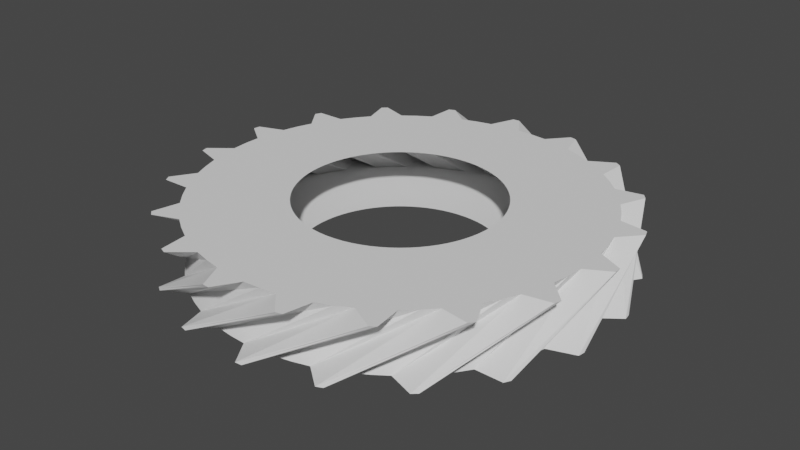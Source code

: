 # Source: gear19.blend  (saved by Blender 3.5.10; exported with 4.5.12 LTS)
import bpy
from mathutils import Matrix  # noqa: F401  (used for matrix-valued properties, if any)

bpy.ops.wm.read_factory_settings(use_empty=True)
scene = bpy.context.scene
scene.name = 'Scene'

# ---- collections
col_collection = bpy.data.collections.new('Collection'); scene.collection.children.link(col_collection)

# ---- world
world_world = bpy.data.worlds.new('World'); scene.world = world_world
world_world.use_nodes = True; world_world.node_tree.nodes.clear()
_N = world_world.node_tree.nodes; _L = world_world.node_tree.links
n0 = _N.new('ShaderNodeOutputWorld'); n0.name = 'World Output'; n0.location = (300, 300)
n1 = _N.new('ShaderNodeBackground'); n1.name = 'Background'; n1.location = (10, 300)
n1.inputs[0].default_value = (0.05088, 0.05088, 0.05088, 1.0)
_L.new(n1.outputs[0], n0.inputs[0])
n0.is_active_output = True
world_world.color = (0.05088, 0.05088, 0.05088)
world_world.use_sun_shadow = False
world_world.sun_shadow_jitter_overblur = 0.0

# ---- meshes
me_gear = bpy.data.meshes.new('Gear')
me_gear.from_pydata([(0.67, 0.0, -0.2), (0.6677, 0.05533, -0.2), (0.6609, 0.1103, -0.2), (0.6495, 0.1645, -0.2), (1.33, 0.0, -0.2), (1.325, 0.1098, -0.2), (1.312, 0.2189, -0.2), (1.289, 0.3265, -0.2), (1.325, 0.1098, -0.2), (1.312, 0.2189, -0.2), (1.289, 0.3265, -0.2), (1.473, 0.2226, -0.2), (1.47, 0.2452, -0.2), (1.466, 0.2678, -0.2), (0.5808, 0.3341, 0.2), (0.5512, 0.3809, 0.2), (0.5179, 0.4251, 0.2), (0.481, 0.4664, 0.2), (1.153, 0.6632, 0.2), (1.094, 0.7561, 0.2), (1.028, 0.8439, 0.2), (0.9548, 0.9259, 0.2), (1.094, 0.7561, 0.2), (1.028, 0.8439, 0.2), (0.9548, 0.9259, 0.2), (1.166, 0.9276, 0.2), (1.152, 0.9454, 0.2), (1.137, 0.963, 0.2), (0.6337, 0.2175, -0.2), (0.6136, 0.2691, -0.2), (0.5892, 0.3189, -0.2), (0.5609, 0.3665, -0.2), (1.258, 0.4319, -0.2), (1.218, 0.5343, -0.2), (1.17, 0.633, -0.2), (1.113, 0.7274, -0.2), (1.218, 0.5343, -0.2), (1.17, 0.633, -0.2), (1.113, 0.7274, -0.2), (1.321, 0.6889, -0.2), (1.31, 0.7092, -0.2), (1.299, 0.7292, -0.2), (0.4408, 0.5046, 0.2), (0.3976, 0.5392, 0.2), (0.3518, 0.5702, 0.2), (0.3035, 0.5973, 0.2), (0.8751, 1.002, 0.2), (0.7894, 1.07, 0.2), (0.6983, 1.132, 0.2), (0.6024, 1.186, 0.2), (0.7894, 1.07, 0.2), (0.6983, 1.132, 0.2), (0.6024, 1.186, 0.2), (0.8017, 1.256, 0.2), (0.7823, 1.268, 0.2), (0.7627, 1.28, 0.2), (0.5287, 0.4115, -0.2), (0.4929, 0.4538, -0.2), (0.4538, 0.4929, -0.2), (0.4115, 0.5287, -0.2), (1.05, 0.8169, -0.2), (0.9785, 0.9008, -0.2), (0.9008, 0.9785, -0.2), (0.8169, 1.05, -0.2), (0.9785, 0.9008, -0.2), (0.9008, 0.9785, -0.2), (0.8169, 1.05, -0.2), (1.026, 1.081, -0.2), (1.009, 1.096, -0.2), (0.9922, 1.112, -0.2), (0.2531, 0.6204, 0.2), (0.201, 0.6391, 0.2), (0.1475, 0.6536, 0.2), (0.09307, 0.6635, 0.2), (0.5024, 1.231, 0.2), (0.399, 1.269, 0.2), (0.2929, 1.297, 0.2), (0.1847, 1.317, 0.2), (0.399, 1.269, 0.2), (0.2929, 1.297, 0.2), (0.1847, 1.317, 0.2), (0.3504, 1.448, 0.2), (0.3281, 1.453, 0.2), (0.3058, 1.458, 0.2), (0.3665, 0.5609, -0.2), (0.3189, 0.5892, -0.2), (0.2691, 0.6136, -0.2), (0.2175, 0.6337, -0.2), (0.7274, 1.113, -0.2), (0.633, 1.17, -0.2), (0.5343, 1.218, -0.2), (0.4319, 1.258, -0.2), (0.633, 1.17, -0.2), (0.5343, 1.218, -0.2), (0.4319, 1.258, -0.2), (0.6194, 1.355, -0.2), (0.5985, 1.365, -0.2), (0.5775, 1.374, -0.2), (0.03796, 0.6689, 0.2), (-0.01741, 0.6698, 0.2), (-0.07266, 0.666, 0.2), (-0.1274, 0.6578, 0.2), (0.07535, 1.328, 0.2), (-0.03456, 1.33, 0.2), (-0.1442, 1.322, 0.2), (-0.2529, 1.306, 0.2), (-0.03456, 1.33, 0.2), (-0.1442, 1.322, 0.2), (-0.2529, 1.306, 0.2), (-0.1388, 1.484, 0.2), (-0.1616, 1.481, 0.2), (-0.1843, 1.479, 0.2), (0.1645, 0.6495, -0.2), (0.1103, 0.6609, -0.2), (0.05533, 0.6677, -0.2), (4.103e-17, 0.67, -0.2), (0.3265, 1.289, -0.2), (0.2189, 1.312, -0.2), (0.1098, 1.325, -0.2), (8.144e-17, 1.33, -0.2), (0.2189, 1.312, -0.2), (0.1098, 1.325, -0.2), (8.144e-17, 1.33, -0.2), (0.1458, 1.483, -0.2), (0.123, 1.485, -0.2), (0.1002, 1.487, -0.2), (-0.1813, 0.645, 0.2), (-0.2339, 0.6278, 0.2), (-0.285, 0.6064, 0.2), (-0.3341, 0.5808, 0.2), (-0.3599, 1.28, 0.2), (-0.4644, 1.246, 0.2), (-0.5657, 1.204, 0.2), (-0.6632, 1.153, 0.2), (-0.4644, 1.246, 0.2), (-0.5657, 1.204, 0.2), (-0.6632, 1.153, 0.2), (-0.613, 1.358, 0.2), (-0.6338, 1.348, 0.2), (-0.6544, 1.339, 0.2), (-0.05533, 0.6677, -0.2), (-0.1103, 0.6609, -0.2), (-0.1645, 0.6495, -0.2), (-0.2175, 0.6337, -0.2), (-0.1098, 1.325, -0.2), (-0.2189, 1.312, -0.2), (-0.3265, 1.289, -0.2), (-0.4319, 1.258, -0.2), (-0.2189, 1.312, -0.2), (-0.3265, 1.289, -0.2), (-0.4319, 1.258, -0.2), (-0.3435, 1.45, -0.2), (-0.3658, 1.444, -0.2), (-0.3879, 1.439, -0.2), (-0.3809, 0.5512, 0.2), (-0.4251, 0.5179, 0.2), (-0.4664, 0.481, 0.2), (-0.5046, 0.4408, 0.2), (-0.7561, 1.094, 0.2), (-0.8439, 1.028, 0.2), (-0.9259, 0.9548, 0.2), (-1.002, 0.8751, 0.2), (-0.8439, 1.028, 0.2), (-0.9259, 0.9548, 0.2), (-1.002, 0.8751, 0.2), (-1.021, 1.085, 0.2), (-1.037, 1.07, 0.2), (-1.054, 1.054, 0.2), (-0.2691, 0.6136, -0.2), (-0.3189, 0.5892, -0.2), (-0.3665, 0.5609, -0.2), (-0.4115, 0.5287, -0.2), (-0.5343, 1.218, -0.2), (-0.633, 1.17, -0.2), (-0.7274, 1.113, -0.2), (-0.8169, 1.05, -0.2), (-0.633, 1.17, -0.2), (-0.7274, 1.113, -0.2), (-0.8169, 1.05, -0.2), (-0.7957, 1.26, -0.2), (-0.815, 1.247, -0.2), (-0.834, 1.235, -0.2), (-0.5392, 0.3976, 0.2), (-0.5702, 0.3518, 0.2), (-0.5973, 0.3035, 0.2), (-0.6204, 0.2531, 0.2), (-1.07, 0.7894, 0.2), (-1.132, 0.6983, 0.2), (-1.186, 0.6024, 0.2), (-1.231, 0.5024, 0.2), (-1.132, 0.6983, 0.2), (-1.186, 0.6024, 0.2), (-1.231, 0.5024, 0.2), (-1.318, 0.6952, 0.2), (-1.328, 0.6749, 0.2), (-1.339, 0.6544, 0.2), (-0.4538, 0.4929, -0.2), (-0.4929, 0.4538, -0.2), (-0.5287, 0.4115, -0.2), (-0.5609, 0.3665, -0.2), (-0.9008, 0.9785, -0.2), (-0.9785, 0.9008, -0.2), (-1.05, 0.8169, -0.2), (-1.113, 0.7274, -0.2), (-0.9785, 0.9008, -0.2), (-1.05, 0.8169, -0.2), (-1.113, 0.7274, -0.2), (-1.162, 0.9331, -0.2), (-1.176, 0.9152, -0.2), (-1.19, 0.897, -0.2), (-0.6391, 0.201, 0.2), (-0.6536, 0.1475, 0.2), (-0.6635, 0.09307, 0.2), (-0.6689, 0.03796, 0.2), (-1.269, 0.399, 0.2), (-1.297, 0.2929, 0.2), (-1.317, 0.1847, 0.2), (-1.328, 0.07535, 0.2), (-1.297, 0.2929, 0.2), (-1.317, 0.1847, 0.2), (-1.328, 0.07535, 0.2), (-1.472, 0.2296, 0.2), (-1.476, 0.207, 0.2), (-1.479, 0.1843, 0.2), (-0.5892, 0.3189, -0.2), (-0.6136, 0.2691, -0.2), (-0.6337, 0.2175, -0.2), (-0.6495, 0.1645, -0.2), (-1.17, 0.633, -0.2), (-1.218, 0.5343, -0.2), (-1.258, 0.4319, -0.2), (-1.289, 0.3265, -0.2), (-1.218, 0.5343, -0.2), (-1.258, 0.4319, -0.2), (-1.289, 0.3265, -0.2), (-1.402, 0.5054, -0.2), (-1.409, 0.4838, -0.2), (-1.417, 0.4621, -0.2), (-0.6698, -0.01741, 0.2), (-0.666, -0.07266, 0.2), (-0.6578, -0.1274, 0.2), (-0.645, -0.1813, 0.2), (-1.33, -0.03456, 0.2), (-1.322, -0.1442, 0.2), (-1.306, -0.2529, 0.2), (-1.28, -0.3599, 0.2), (-1.322, -0.1442, 0.2), (-1.306, -0.2529, 0.2), (-1.28, -0.3599, 0.2), (-1.467, -0.2608, 0.2), (-1.463, -0.2834, 0.2), (-1.458, -0.3058, 0.2), (-0.6609, 0.1103, -0.2), (-0.6677, 0.05533, -0.2), (-0.67, 8.205e-17, -0.2), (-0.6677, -0.05533, -0.2), (-1.312, 0.2189, -0.2), (-1.325, 0.1098, -0.2), (-1.33, 1.629e-16, -0.2), (-1.325, -0.1098, -0.2), (-1.325, 0.1098, -0.2), (-1.33, 1.629e-16, -0.2), (-1.325, -0.1098, -0.2), (-1.49, 0.02289, -0.2), (-1.49, 1.825e-16, -0.2), (-1.49, -0.02289, -0.2), (-0.6278, -0.2339, 0.2), (-0.6064, -0.285, 0.2), (-0.5808, -0.3341, 0.2), (-0.5512, -0.3809, 0.2), (-1.246, -0.4644, 0.2), (-1.204, -0.5657, 0.2), (-1.153, -0.6632, 0.2), (-1.094, -0.7561, 0.2), (-1.204, -0.5657, 0.2), (-1.153, -0.6632, 0.2), (-1.094, -0.7561, 0.2), (-1.303, -0.723, 0.2), (-1.292, -0.743, 0.2), (-1.28, -0.7627, 0.2), (-0.6609, -0.1103, -0.2), (-0.6495, -0.1645, -0.2), (-0.6337, -0.2175, -0.2), (-0.6136, -0.2691, -0.2), (-1.312, -0.2189, -0.2), (-1.289, -0.3265, -0.2), (-1.258, -0.4319, -0.2), (-1.218, -0.5343, -0.2), (-1.289, -0.3265, -0.2), (-1.258, -0.4319, -0.2), (-1.218, -0.5343, -0.2), (-1.417, -0.4621, -0.2), (-1.409, -0.4838, -0.2), (-1.402, -0.5054, -0.2), (-0.5179, -0.4251, 0.2), (-0.481, -0.4664, 0.2), (-0.4408, -0.5046, 0.2), (-0.3976, -0.5392, 0.2), (-1.028, -0.8439, 0.2), (-0.9548, -0.9259, 0.2), (-0.8751, -1.002, 0.2), (-0.7894, -1.07, 0.2), (-0.9548, -0.9259, 0.2), (-0.8751, -1.002, 0.2), (-0.7894, -1.07, 0.2), (-0.9974, -1.107, 0.2), (-0.9803, -1.122, 0.2), (-0.963, -1.137, 0.2), (-0.5892, -0.3189, -0.2), (-0.5609, -0.3665, -0.2), (-0.5287, -0.4115, -0.2), (-0.4929, -0.4538, -0.2), (-1.17, -0.633, -0.2), (-1.113, -0.7274, -0.2), (-1.05, -0.8169, -0.2), (-0.9785, -0.9008, -0.2), (-1.113, -0.7274, -0.2), (-1.05, -0.8169, -0.2), (-0.9785, -0.9008, -0.2), (-1.19, -0.897, -0.2), (-1.176, -0.9152, -0.2), (-1.162, -0.9331, -0.2), (-0.3518, -0.5702, 0.2), (-0.3035, -0.5973, 0.2), (-0.2531, -0.6204, 0.2), (-0.201, -0.6391, 0.2), (-0.6983, -1.132, 0.2), (-0.6024, -1.186, 0.2), (-0.5024, -1.231, 0.2), (-0.399, -1.269, 0.2), (-0.6024, -1.186, 0.2), (-0.5024, -1.231, 0.2), (-0.399, -1.269, 0.2), (-0.584, -1.371, 0.2), (-0.5629, -1.38, 0.2), (-0.5416, -1.388, 0.2), (-0.4538, -0.4929, -0.2), (-0.4115, -0.5287, -0.2), (-0.3665, -0.5609, -0.2), (-0.3189, -0.5892, -0.2), (-0.9008, -0.9785, -0.2), (-0.8169, -1.05, -0.2), (-0.7274, -1.113, -0.2), (-0.633, -1.17, -0.2), (-0.8169, -1.05, -0.2), (-0.7274, -1.113, -0.2), (-0.633, -1.17, -0.2), (-0.834, -1.235, -0.2), (-0.815, -1.247, -0.2), (-0.7957, -1.26, -0.2), (-0.1475, -0.6536, 0.2), (-0.09307, -0.6635, 0.2), (-0.03796, -0.6689, 0.2), (0.01741, -0.6698, 0.2), (-0.2929, -1.297, 0.2), (-0.1847, -1.317, 0.2), (-0.07535, -1.328, 0.2), (0.03456, -1.33, 0.2), (-0.1847, -1.317, 0.2), (-0.07535, -1.328, 0.2), (0.03456, -1.33, 0.2), (-0.1073, -1.486, 0.2), (-0.08442, -1.488, 0.2), (-0.06156, -1.489, 0.2), (-0.2691, -0.6136, -0.2), (-0.2175, -0.6337, -0.2), (-0.1645, -0.6495, -0.2), (-0.1103, -0.6609, -0.2), (-0.5343, -1.218, -0.2), (-0.4319, -1.258, -0.2), (-0.3265, -1.289, -0.2), (-0.2189, -1.312, -0.2), (-0.4319, -1.258, -0.2), (-0.3265, -1.289, -0.2), (-0.2189, -1.312, -0.2), (-0.3879, -1.439, -0.2), (-0.3658, -1.444, -0.2), (-0.3435, -1.45, -0.2), (0.07266, -0.666, 0.2), (0.1274, -0.6578, 0.2), (0.1813, -0.645, 0.2), (0.2339, -0.6278, 0.2), (0.1442, -1.322, 0.2), (0.2529, -1.306, 0.2), (0.3599, -1.28, 0.2), (0.4644, -1.246, 0.2), (0.2529, -1.306, 0.2), (0.3599, -1.28, 0.2), (0.4644, -1.246, 0.2), (0.3811, -1.44, 0.2), (0.4032, -1.434, 0.2), (0.4252, -1.428, 0.2), (-0.05533, -0.6677, -0.2), (-1.231e-16, -0.67, -0.2), (0.05533, -0.6677, -0.2), (0.1103, -0.6609, -0.2), (-0.1098, -1.325, -0.2), (-2.443e-16, -1.33, -0.2), (0.1098, -1.325, -0.2), (0.2189, -1.312, -0.2), (-2.443e-16, -1.33, -0.2), (0.1098, -1.325, -0.2), (0.2189, -1.312, -0.2), (0.1002, -1.487, -0.2), (0.123, -1.485, -0.2), (0.1458, -1.483, -0.2), (0.285, -0.6064, 0.2), (0.3341, -0.5808, 0.2), (0.3809, -0.5512, 0.2), (0.4251, -0.5179, 0.2), (0.5657, -1.204, 0.2), (0.6632, -1.153, 0.2), (0.7561, -1.094, 0.2), (0.8439, -1.028, 0.2), (0.6632, -1.153, 0.2), (0.7561, -1.094, 0.2), (0.8439, -1.028, 0.2), (0.8282, -1.239, 0.2), (0.8471, -1.226, 0.2), (0.8658, -1.213, 0.2), (0.1645, -0.6495, -0.2), (0.2175, -0.6337, -0.2), (0.2691, -0.6136, -0.2), (0.3189, -0.5892, -0.2), (0.3265, -1.289, -0.2), (0.4319, -1.258, -0.2), (0.5343, -1.218, -0.2), (0.633, -1.17, -0.2), (0.4319, -1.258, -0.2), (0.5343, -1.218, -0.2), (0.633, -1.17, -0.2), (0.5775, -1.374, -0.2), (0.5985, -1.365, -0.2), (0.6194, -1.355, -0.2), (0.4664, -0.481, 0.2), (0.5046, -0.4408, 0.2), (0.5392, -0.3976, 0.2), (0.5702, -0.3518, 0.2), (0.9259, -0.9548, 0.2), (1.002, -0.8751, 0.2), (1.07, -0.7894, 0.2), (1.132, -0.6983, 0.2), (1.002, -0.8751, 0.2), (1.07, -0.7894, 0.2), (1.132, -0.6983, 0.2), (1.185, -0.9026, 0.2), (1.199, -0.8843, 0.2), (1.213, -0.8658, 0.2), (0.3665, -0.5609, -0.2), (0.4115, -0.5287, -0.2), (0.4538, -0.4929, -0.2), (0.4929, -0.4538, -0.2), (0.7274, -1.113, -0.2), (0.8169, -1.05, -0.2), (0.9008, -0.9785, -0.2), (0.9785, -0.9008, -0.2), (0.8169, -1.05, -0.2), (0.9008, -0.9785, -0.2), (0.9785, -0.9008, -0.2), (0.9922, -1.112, -0.2), (1.009, -1.096, -0.2), (1.026, -1.081, -0.2), (0.5973, -0.3035, 0.2), (0.6204, -0.2531, 0.2), (0.6391, -0.201, 0.2), (0.6536, -0.1475, 0.2), (1.186, -0.6024, 0.2), (1.231, -0.5024, 0.2), (1.269, -0.399, 0.2), (1.297, -0.2929, 0.2), (1.231, -0.5024, 0.2), (1.269, -0.399, 0.2), (1.297, -0.2929, 0.2), (1.414, -0.4688, 0.2), (1.421, -0.447, 0.2), (1.428, -0.4251, 0.2), (0.5287, -0.4115, -0.2), (0.5609, -0.3665, -0.2), (0.5892, -0.3189, -0.2), (0.6136, -0.2691, -0.2), (1.05, -0.8169, -0.2), (1.113, -0.7274, -0.2), (1.17, -0.633, -0.2), (1.218, -0.5343, -0.2), (1.113, -0.7274, -0.2), (1.17, -0.633, -0.2), (1.218, -0.5343, -0.2), (1.299, -0.7292, -0.2), (1.31, -0.7092, -0.2), (1.321, -0.6889, -0.2), (0.6635, -0.09307, 0.2), (0.6689, -0.03796, 0.2), (0.6698, 0.01741, 0.2), (0.666, 0.07266, 0.2), (1.317, -0.1847, 0.2), (1.328, -0.07535, 0.2), (1.33, 0.03456, 0.2), (1.322, 0.1442, 0.2), (1.328, -0.07535, 0.2), (1.33, 0.03456, 0.2), (1.322, 0.1442, 0.2), (1.49, 0.01583, 0.2), (1.489, 0.03872, 0.2), (1.489, 0.06159, 0.2), (0.6337, -0.2175, -0.2), (0.6495, -0.1645, -0.2), (0.6609, -0.1103, -0.2), (0.6677, -0.05533, -0.2), (1.258, -0.4319, -0.2), (1.289, -0.3265, -0.2), (1.312, -0.2189, -0.2), (1.325, -0.1098, -0.2), (1.289, -0.3265, -0.2), (1.312, -0.2189, -0.2), (1.325, -0.1098, -0.2), (1.466, -0.2678, -0.2), (1.47, -0.2452, -0.2), (1.473, -0.2226, -0.2), (0.6578, 0.1274, 0.2), (0.645, 0.1813, 0.2), (0.6278, 0.2339, 0.2), (0.6064, 0.285, 0.2), (1.306, 0.2529, 0.2), (1.28, 0.3599, 0.2), (1.246, 0.4644, 0.2), (1.204, 0.5657, 0.2), (1.28, 0.3599, 0.2), (1.246, 0.4644, 0.2), (1.204, 0.5657, 0.2), (1.404, 0.4987, 0.2), (1.396, 0.5203, 0.2), (1.388, 0.5416, 0.2)], [], [(4, 0, 1, 5), (5, 1, 2, 6), (6, 2, 3, 7), (8, 5, 6, 9), (9, 6, 7, 10), (11, 8, 9, 12), (12, 9, 10, 13), (14, 18, 19, 15), (15, 19, 20, 16), (16, 20, 21, 17), (19, 22, 23, 20), (20, 23, 24, 21), (22, 25, 26, 23), (23, 26, 27, 24), (18, 4, 5, 19), (19, 5, 8, 22), (22, 8, 11, 25), (25, 11, 12, 26), (26, 12, 13, 27), (27, 13, 10, 24), (24, 10, 7, 21), (32, 28, 29, 33), (33, 29, 30, 34), (34, 30, 31, 35), (36, 33, 34, 37), (37, 34, 35, 38), (39, 36, 37, 40), (40, 37, 38, 41), (42, 46, 47, 43), (43, 47, 48, 44), (44, 48, 49, 45), (47, 50, 51, 48), (48, 51, 52, 49), (50, 53, 54, 51), (51, 54, 55, 52), (46, 32, 33, 47), (47, 33, 36, 50), (50, 36, 39, 53), (53, 39, 40, 54), (54, 40, 41, 55), (55, 41, 38, 52), (52, 38, 35, 49), (3, 28, 32, 7), (7, 32, 46, 21), (21, 46, 42, 17), (60, 56, 57, 61), (61, 57, 58, 62), (62, 58, 59, 63), (64, 61, 62, 65), (65, 62, 63, 66), (67, 64, 65, 68), (68, 65, 66, 69), (70, 74, 75, 71), (71, 75, 76, 72), (72, 76, 77, 73), (75, 78, 79, 76), (76, 79, 80, 77), (78, 81, 82, 79), (79, 82, 83, 80), (74, 60, 61, 75), (75, 61, 64, 78), (78, 64, 67, 81), (81, 67, 68, 82), (82, 68, 69, 83), (83, 69, 66, 80), (80, 66, 63, 77), (31, 56, 60, 35), (35, 60, 74, 49), (49, 74, 70, 45), (88, 84, 85, 89), (89, 85, 86, 90), (90, 86, 87, 91), (92, 89, 90, 93), (93, 90, 91, 94), (95, 92, 93, 96), (96, 93, 94, 97), (98, 102, 103, 99), (99, 103, 104, 100), (100, 104, 105, 101), (103, 106, 107, 104), (104, 107, 108, 105), (106, 109, 110, 107), (107, 110, 111, 108), (102, 88, 89, 103), (103, 89, 92, 106), (106, 92, 95, 109), (109, 95, 96, 110), (110, 96, 97, 111), (111, 97, 94, 108), (108, 94, 91, 105), (59, 84, 88, 63), (63, 88, 102, 77), (77, 102, 98, 73), (116, 112, 113, 117), (117, 113, 114, 118), (118, 114, 115, 119), (120, 117, 118, 121), (121, 118, 119, 122), (123, 120, 121, 124), (124, 121, 122, 125), (126, 130, 131, 127), (127, 131, 132, 128), (128, 132, 133, 129), (131, 134, 135, 132), (132, 135, 136, 133), (134, 137, 138, 135), (135, 138, 139, 136), (130, 116, 117, 131), (131, 117, 120, 134), (134, 120, 123, 137), (137, 123, 124, 138), (138, 124, 125, 139), (139, 125, 122, 136), (136, 122, 119, 133), (87, 112, 116, 91), (91, 116, 130, 105), (105, 130, 126, 101), (144, 140, 141, 145), (145, 141, 142, 146), (146, 142, 143, 147), (148, 145, 146, 149), (149, 146, 147, 150), (151, 148, 149, 152), (152, 149, 150, 153), (154, 158, 159, 155), (155, 159, 160, 156), (156, 160, 161, 157), (159, 162, 163, 160), (160, 163, 164, 161), (162, 165, 166, 163), (163, 166, 167, 164), (158, 144, 145, 159), (159, 145, 148, 162), (162, 148, 151, 165), (165, 151, 152, 166), (166, 152, 153, 167), (167, 153, 150, 164), (164, 150, 147, 161), (115, 140, 144, 119), (119, 144, 158, 133), (133, 158, 154, 129), (172, 168, 169, 173), (173, 169, 170, 174), (174, 170, 171, 175), (176, 173, 174, 177), (177, 174, 175, 178), (179, 176, 177, 180), (180, 177, 178, 181), (182, 186, 187, 183), (183, 187, 188, 184), (184, 188, 189, 185), (187, 190, 191, 188), (188, 191, 192, 189), (190, 193, 194, 191), (191, 194, 195, 192), (186, 172, 173, 187), (187, 173, 176, 190), (190, 176, 179, 193), (193, 179, 180, 194), (194, 180, 181, 195), (195, 181, 178, 192), (192, 178, 175, 189), (143, 168, 172, 147), (147, 172, 186, 161), (161, 186, 182, 157), (200, 196, 197, 201), (201, 197, 198, 202), (202, 198, 199, 203), (204, 201, 202, 205), (205, 202, 203, 206), (207, 204, 205, 208), (208, 205, 206, 209), (210, 214, 215, 211), (211, 215, 216, 212), (212, 216, 217, 213), (215, 218, 219, 216), (216, 219, 220, 217), (218, 221, 222, 219), (219, 222, 223, 220), (214, 200, 201, 215), (215, 201, 204, 218), (218, 204, 207, 221), (221, 207, 208, 222), (222, 208, 209, 223), (223, 209, 206, 220), (220, 206, 203, 217), (171, 196, 200, 175), (175, 200, 214, 189), (189, 214, 210, 185), (228, 224, 225, 229), (229, 225, 226, 230), (230, 226, 227, 231), (232, 229, 230, 233), (233, 230, 231, 234), (235, 232, 233, 236), (236, 233, 234, 237), (238, 242, 243, 239), (239, 243, 244, 240), (240, 244, 245, 241), (243, 246, 247, 244), (244, 247, 248, 245), (246, 249, 250, 247), (247, 250, 251, 248), (242, 228, 229, 243), (243, 229, 232, 246), (246, 232, 235, 249), (249, 235, 236, 250), (250, 236, 237, 251), (251, 237, 234, 248), (248, 234, 231, 245), (199, 224, 228, 203), (203, 228, 242, 217), (217, 242, 238, 213), (256, 252, 253, 257), (257, 253, 254, 258), (258, 254, 255, 259), (260, 257, 258, 261), (261, 258, 259, 262), (263, 260, 261, 264), (264, 261, 262, 265), (266, 270, 271, 267), (267, 271, 272, 268), (268, 272, 273, 269), (271, 274, 275, 272), (272, 275, 276, 273), (274, 277, 278, 275), (275, 278, 279, 276), (270, 256, 257, 271), (271, 257, 260, 274), (274, 260, 263, 277), (277, 263, 264, 278), (278, 264, 265, 279), (279, 265, 262, 276), (276, 262, 259, 273), (227, 252, 256, 231), (231, 256, 270, 245), (245, 270, 266, 241), (284, 280, 281, 285), (285, 281, 282, 286), (286, 282, 283, 287), (288, 285, 286, 289), (289, 286, 287, 290), (291, 288, 289, 292), (292, 289, 290, 293), (294, 298, 299, 295), (295, 299, 300, 296), (296, 300, 301, 297), (299, 302, 303, 300), (300, 303, 304, 301), (302, 305, 306, 303), (303, 306, 307, 304), (298, 284, 285, 299), (299, 285, 288, 302), (302, 288, 291, 305), (305, 291, 292, 306), (306, 292, 293, 307), (307, 293, 290, 304), (304, 290, 287, 301), (255, 280, 284, 259), (259, 284, 298, 273), (273, 298, 294, 269), (312, 308, 309, 313), (313, 309, 310, 314), (314, 310, 311, 315), (316, 313, 314, 317), (317, 314, 315, 318), (319, 316, 317, 320), (320, 317, 318, 321), (322, 326, 327, 323), (323, 327, 328, 324), (324, 328, 329, 325), (327, 330, 331, 328), (328, 331, 332, 329), (330, 333, 334, 331), (331, 334, 335, 332), (326, 312, 313, 327), (327, 313, 316, 330), (330, 316, 319, 333), (333, 319, 320, 334), (334, 320, 321, 335), (335, 321, 318, 332), (332, 318, 315, 329), (283, 308, 312, 287), (287, 312, 326, 301), (301, 326, 322, 297), (340, 336, 337, 341), (341, 337, 338, 342), (342, 338, 339, 343), (344, 341, 342, 345), (345, 342, 343, 346), (347, 344, 345, 348), (348, 345, 346, 349), (350, 354, 355, 351), (351, 355, 356, 352), (352, 356, 357, 353), (355, 358, 359, 356), (356, 359, 360, 357), (358, 361, 362, 359), (359, 362, 363, 360), (354, 340, 341, 355), (355, 341, 344, 358), (358, 344, 347, 361), (361, 347, 348, 362), (362, 348, 349, 363), (363, 349, 346, 360), (360, 346, 343, 357), (311, 336, 340, 315), (315, 340, 354, 329), (329, 354, 350, 325), (368, 364, 365, 369), (369, 365, 366, 370), (370, 366, 367, 371), (372, 369, 370, 373), (373, 370, 371, 374), (375, 372, 373, 376), (376, 373, 374, 377), (378, 382, 383, 379), (379, 383, 384, 380), (380, 384, 385, 381), (383, 386, 387, 384), (384, 387, 388, 385), (386, 389, 390, 387), (387, 390, 391, 388), (382, 368, 369, 383), (383, 369, 372, 386), (386, 372, 375, 389), (389, 375, 376, 390), (390, 376, 377, 391), (391, 377, 374, 388), (388, 374, 371, 385), (339, 364, 368, 343), (343, 368, 382, 357), (357, 382, 378, 353), (396, 392, 393, 397), (397, 393, 394, 398), (398, 394, 395, 399), (400, 397, 398, 401), (401, 398, 399, 402), (403, 400, 401, 404), (404, 401, 402, 405), (406, 410, 411, 407), (407, 411, 412, 408), (408, 412, 413, 409), (411, 414, 415, 412), (412, 415, 416, 413), (414, 417, 418, 415), (415, 418, 419, 416), (410, 396, 397, 411), (411, 397, 400, 414), (414, 400, 403, 417), (417, 403, 404, 418), (418, 404, 405, 419), (419, 405, 402, 416), (416, 402, 399, 413), (367, 392, 396, 371), (371, 396, 410, 385), (385, 410, 406, 381), (424, 420, 421, 425), (425, 421, 422, 426), (426, 422, 423, 427), (428, 425, 426, 429), (429, 426, 427, 430), (431, 428, 429, 432), (432, 429, 430, 433), (434, 438, 439, 435), (435, 439, 440, 436), (436, 440, 441, 437), (439, 442, 443, 440), (440, 443, 444, 441), (442, 445, 446, 443), (443, 446, 447, 444), (438, 424, 425, 439), (439, 425, 428, 442), (442, 428, 431, 445), (445, 431, 432, 446), (446, 432, 433, 447), (447, 433, 430, 444), (444, 430, 427, 441), (395, 420, 424, 399), (399, 424, 438, 413), (413, 438, 434, 409), (452, 448, 449, 453), (453, 449, 450, 454), (454, 450, 451, 455), (456, 453, 454, 457), (457, 454, 455, 458), (459, 456, 457, 460), (460, 457, 458, 461), (462, 466, 467, 463), (463, 467, 468, 464), (464, 468, 469, 465), (467, 470, 471, 468), (468, 471, 472, 469), (470, 473, 474, 471), (471, 474, 475, 472), (466, 452, 453, 467), (467, 453, 456, 470), (470, 456, 459, 473), (473, 459, 460, 474), (474, 460, 461, 475), (475, 461, 458, 472), (472, 458, 455, 469), (423, 448, 452, 427), (427, 452, 466, 441), (441, 466, 462, 437), (480, 476, 477, 481), (481, 477, 478, 482), (482, 478, 479, 483), (484, 481, 482, 485), (485, 482, 483, 486), (487, 484, 485, 488), (488, 485, 486, 489), (490, 494, 495, 491), (491, 495, 496, 492), (492, 496, 497, 493), (495, 498, 499, 496), (496, 499, 500, 497), (498, 501, 502, 499), (499, 502, 503, 500), (494, 480, 481, 495), (495, 481, 484, 498), (498, 484, 487, 501), (501, 487, 488, 502), (502, 488, 489, 503), (503, 489, 486, 500), (500, 486, 483, 497), (451, 476, 480, 455), (455, 480, 494, 469), (469, 494, 490, 465), (508, 504, 505, 509), (509, 505, 506, 510), (510, 506, 507, 511), (512, 509, 510, 513), (513, 510, 511, 514), (515, 512, 513, 516), (516, 513, 514, 517), (518, 522, 523, 519), (519, 523, 524, 520), (520, 524, 525, 521), (523, 526, 527, 524), (524, 527, 528, 525), (526, 529, 530, 527), (527, 530, 531, 528), (522, 508, 509, 523), (523, 509, 512, 526), (526, 512, 515, 529), (529, 515, 516, 530), (530, 516, 517, 531), (531, 517, 514, 528), (528, 514, 511, 525), (479, 504, 508, 483), (483, 508, 522, 497), (497, 522, 518, 493), (507, 0, 4, 511), (511, 4, 18, 525), (525, 18, 14, 521)])
me_gear.update()

# ---- objects
ob_gear = bpy.data.objects.new('Gear', me_gear)

# ---- transforms, parenting, visibility, modifiers, constraints
ob_gear.location = (0.0, 0.0, 0.0)
_vg = ob_gear.vertex_groups.new(name='Tips')
_vg = ob_gear.vertex_groups.new(name='Valleys')

# ---- collection membership
col_collection.objects.link(ob_gear)

# ---- scene / render settings (as saved in the file)
scene.frame_start = 1; scene.frame_end = 250; scene.frame_set(1)
scene.render.engine = 'BLENDER_EEVEE_NEXT'
scene.cycles.sampling_pattern = 'TABULATED_SOBOL'
scene.view_settings.view_transform = 'Filmic'
bpy.context.view_layer.update()

# ---- added for rendering (the .blend has no active camera and no usable light): camera, sun
cam_auto = bpy.data.cameras.new('AutoCamera')
cam_auto.lens = 50.0
cam_auto.sensor_width = 36.0
cam_auto.clip_end = 1000.0
ob_auto_camera = bpy.data.objects.new('AutoCamera', cam_auto)
scene.collection.objects.link(ob_auto_camera)
ob_auto_camera.location = (3.91363, -4.69746, 3.13094)
ob_auto_camera.rotation_euler = (1.09748, -7.21219e-08, 0.694738)
scene.camera = ob_auto_camera
light_auto_sun = bpy.data.lights.new('AutoSun', 'SUN')
light_auto_sun.energy = 3.0
light_auto_sun.angle = 0.0523599
ob_auto_sun = bpy.data.objects.new('AutoSun', light_auto_sun)
scene.collection.objects.link(ob_auto_sun)
ob_auto_sun.rotation_euler = (0.872665, 0.174533, 0.523599)
bpy.context.view_layer.update()
